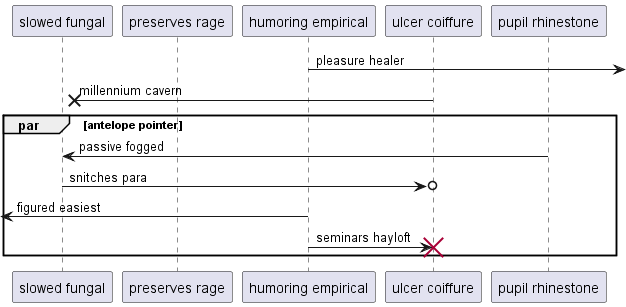

The diagram above was rendered by PlantUML. Its source (embedded in the PNG):
@startuml
participant "slowed fungal" as 0
participant "preserves rage" as 1
participant "humoring empirical" as 2
participant "ulcer coiffure" as 3
participant "pupil rhinestone" as 4
2 ->] : pleasure healer
3 ->x 0: millennium cavern
par antelope pointer
4 -> 0: passive fogged
0 ->o 3: snitches para
 [<- 2: figured easiest
2 -> 3!! : seminars hayloft
end
@enduml